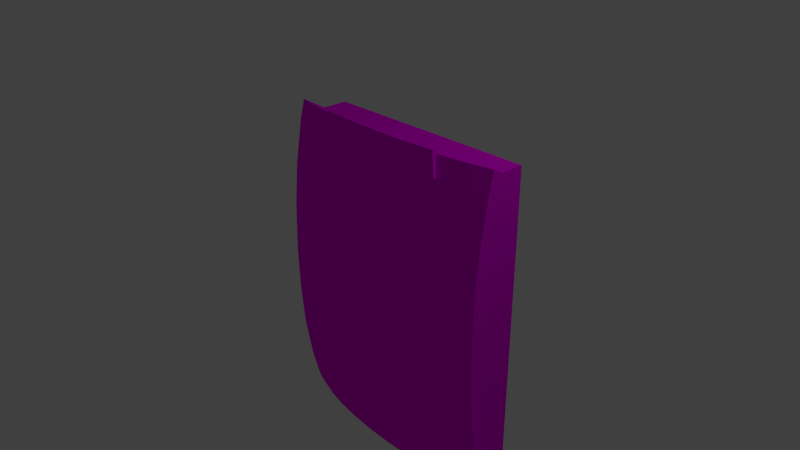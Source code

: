 # Source: security_reader_red_aaron_hubbell.blend  (saved by Blender 2.75.0; exported with 4.5.12 LTS)
import bpy
from mathutils import Matrix  # noqa: F401  (used for matrix-valued properties, if any)

bpy.ops.wm.read_factory_settings(use_empty=True)
scene = bpy.context.scene
scene.name = 'Scene'

# ---- collections
col_collection_1 = bpy.data.collections.new('Collection 1'); scene.collection.children.link(col_collection_1)

# ---- images (referenced by path relative to the original .blend; pixels are not part of the script)
import os
ASSET_DIR = os.environ.get("B2B_ASSET_DIR", "")  # directory of the original .blend (textures are referenced by path, not embedded)
HERE = os.path.dirname(os.path.abspath(__file__))  # packed textures are extracted next to this script under _unpacked/

def load_image(name, relpath, width, height, colorspace="sRGB"):
    """Load a texture the original file referenced (path relative to the .blend, or extracted next to this script)."""
    p = next((c for c in (os.path.join(HERE, relpath), os.path.join(ASSET_DIR, relpath)) if relpath and os.path.exists(c)), "")
    if p:
        img = bpy.data.images.load(p, check_existing=True)
        img.name = name
    else:  # same state as the original file: an image datablock whose file is absent (Cycles renders it pink)
        img = bpy.data.images.new(name, width, height)
        img.source = "FILE"
        img.filepath = "//" + (relpath or name)
    img.colorspace_settings.name = colorspace
    return img
img_20170403_143636_jpg = load_image('20170403_143636.jpg', 'alarm key card light/reader_red.jpg', 1024, 1024, 'sRGB')

# ---- materials (node trees are filled in below, after node groups)
mat_security_material = bpy.data.materials.new('security_material')
mat_security_material.alpha_threshold = 0.0
mat_security_material.roughness = 0.5

# ---- material node trees
mat_security_material.use_nodes = True; mat_security_material.node_tree.nodes.clear()
_N = mat_security_material.node_tree.nodes; _L = mat_security_material.node_tree.links
n0 = _N.new('ShaderNodeBsdfDiffuse'); n0.name = 'Diffuse BSDF'; n0.location = (10, 300)
n1 = _N.new('ShaderNodeTexImage'); n1.name = 'Image Texture'; n1.location = (-189, 348)
n1.width = 140
n1.image = img_20170403_143636_jpg
n2 = _N.new('ShaderNodeOutputMaterial'); n2.name = 'Material Output'; n2.location = (248, 298)
_L.new(n0.outputs[0], n2.inputs[0])
_L.new(n1.outputs[0], n0.inputs[0])
n2.is_active_output = True

# ---- world
world_world = bpy.data.worlds.new('World'); scene.world = world_world
world_world.color = (0.05088, 0.05088, 0.05088)
world_world.use_sun_shadow = False
world_world.sun_shadow_jitter_overblur = 0.0
world_world.cycles.sampling_method = 'MANUAL'
world_world.cycles.sample_map_resolution = 256

# ---- cameras
cam_camera = bpy.data.cameras.new('Camera')
cam_camera.clip_end = 100.0
cam_camera.lens = 35.0
cam_camera.sensor_width = 32.0
cam_camera.sensor_height = 18.0
cam_camera.ortho_scale = 7.314
cam_camera.dof.focus_distance = 0.0

# ---- lights
light_lamp = bpy.data.lights.new('Lamp', 'POINT')
light_lamp.transmission_factor = 0.0
light_lamp.cutoff_distance = 30.0
light_lamp.energy = 100.0
light_lamp.shadow_buffer_clip_start = 1.001
light_lamp.shadow_soft_size = 0.1
light_lamp.shadow_maximum_resolution = 0.006
light_lamp.use_absolute_resolution = True
light_lamp.cycles.use_multiple_importance_sampling = False

# ---- meshes
me_cube_001 = bpy.data.meshes.new('Cube.001')
me_cube_001.from_pydata([(-0.3071, -0.5629, -1.005), (-0.3071, -0.6466, -0.7757), (-0.3071, -0.6107, -0.8967), (-0.3071, -0.7718, 1.075), (-0.3071, -0.7718, 0.02172), (-0.3071, -0.7488, -0.2337), (-0.3071, -0.6926, -0.587), (-0.3071, -0.6926, 1.684), (-0.3071, -0.7488, 1.33), (-0.3071, -0.7819, 0.947), (-0.3071, -0.7921, 0.5483), (-0.3071, -0.7819, 0.1496), (-2.324, -0.763, 1.226), (-2.324, -0.763, -0.1296), (-2.324, -0.7953, 0.5483), (-2.324, -0.7851, 0.947), (-2.324, -0.7851, 0.1496), (-2.324, -0.6407, -0.8197), (-2.324, -0.6975, -0.587), (-2.324, -0.6975, 1.684), (-2.324, -0.7536, 1.33), (-2.324, -0.7536, -0.2337), (-2.324, -0.6178, -0.8967), (-1.613, -0.7492, 1.845), (-1.887, -0.7286, 1.845), (-2.14, -0.6952, 1.845), (-0.5142, -0.6952, 1.845), (-0.7672, -0.7286, 1.845), (-1.042, -0.7492, 1.845), (-1.327, -0.7562, 1.845), (-0.3071, -0.6532, 1.845), (-2.324, -0.6581, 1.845), (-1.565, -0.6896, -1.013), (-1.793, -0.6724, -1.013), (-2.004, -0.6446, -1.013), (-2.188, -0.6072, -1.013), (-0.3151, -0.5616, -1.013), (-0.4664, -0.6072, -1.013), (-0.6509, -0.6446, -1.013), (-0.8614, -0.6724, -1.013), (-1.09, -0.6896, -1.013), (-1.327, -0.6953, -1.013), (-0.3071, -0.558, -1.013), (-2.324, -0.5664, -1.013), (-1.636, -0.9247, 1.942), (-1.662, -0.9592, 1.769), (-1.699, -1.008, 1.391), (-1.722, -1.039, 0.9804), (-1.729, -1.049, 0.5536), (-1.722, -1.039, 0.1269), (-1.699, -1.008, -0.2835), (-1.662, -0.9592, -0.6616), (-1.612, -0.8931, -0.9931), (-1.93, -0.901, 1.942), (-1.981, -0.9335, 1.769), (-2.053, -0.9798, 1.391), (-2.098, -1.008, 0.9804), (-2.113, -1.018, 0.5536), (-2.098, -1.008, 0.1269), (-2.053, -0.9798, -0.2835), (-1.981, -0.9335, -0.6616), (-1.884, -0.8713, -0.9931), (-2.201, -0.8626, 1.942), (-2.275, -0.8919, 1.769), (-2.379, -0.9335, 1.391), (-2.397, -0.9405, -0.172), (-2.379, -0.9335, -0.2835), (-2.275, -0.8919, -0.6616), (-2.133, -0.8358, -0.9931), (-2.397, -0.9776, 0.5536), (-2.397, -0.9658, 0.1269), (-2.397, -0.8, -0.9107), (-2.352, -0.7882, -0.9931), (-2.397, -0.8652, 1.769), (-2.397, -0.9297, 1.391), (-2.397, -0.9297, -0.2835), (-2.397, -0.7737, -0.9931), (-0.2386, -0.8068, -0.8636), (-0.3088, -0.7882, -0.9931), (-0.4602, -0.8626, 1.942), (-0.3865, -0.8919, 1.769), (-0.2816, -0.9335, 1.391), (-0.2386, -0.9506, -0.01002), (-0.2816, -0.9335, -0.2835), (-0.3865, -0.8919, -0.6616), (-0.5277, -0.8358, -0.9931), (-0.731, -0.901, 1.942), (-0.6803, -0.9335, 1.769), (-0.608, -0.9798, 1.391), (-0.5635, -1.008, 0.9804), (-0.5485, -1.018, 0.5536), (-0.5635, -1.008, 0.1269), (-0.608, -0.9798, -0.2835), (-0.6803, -0.9335, -0.6616), (-0.7776, -0.8713, -0.9931), (-1.025, -0.9247, 1.942), (-0.9991, -0.9592, 1.769), (-0.9622, -1.008, 1.391), (-0.9395, -1.039, 0.9804), (-0.9319, -1.049, 0.5536), (-0.9395, -1.039, 0.1269), (-0.9622, -1.008, -0.2835), (-0.9991, -0.9592, -0.6616), (-1.049, -0.8931, -0.9931), (-1.331, -0.9327, 1.942), (-1.331, -0.9678, 1.769), (-1.331, -1.018, 1.391), (-1.331, -1.049, 0.9804), (-1.331, -1.059, 0.5536), (-1.331, -1.049, 0.1269), (-1.331, -1.018, -0.2835), (-1.331, -0.9678, -0.6616), (-1.331, -0.9004, -0.9931), (-0.2386, -0.7655, -0.9931), (-0.2386, -0.9506, 1.117), (-0.2386, -0.9242, -0.2835), (-0.2386, -0.8597, -0.6616), (-0.2386, -0.8597, 1.769), (-0.2386, -0.9242, 1.391), (-0.2386, -0.9622, 0.9804), (-0.2386, -0.974, 0.5536), (-0.2386, -0.9622, 0.1269), (-0.2386, -0.8144, 1.942), (-0.2386, -0.7107, -1.109), (-2.397, -0.9405, 1.279), (-2.397, -0.9658, 0.9804), (-2.397, -0.8652, -0.6616), (-2.397, -0.82, 1.942), (-1.585, -0.8561, -1.118), (-1.829, -0.8365, -1.118), (-2.054, -0.8045, -1.118), (-2.252, -0.7616, -1.118), (-0.2471, -0.7092, -1.118), (-0.4091, -0.7616, -1.118), (-0.6066, -0.8045, -1.118), (-0.8319, -0.8365, -1.118), (-1.076, -0.8561, -1.118), (-1.331, -0.8628, -1.118), (-2.397, -0.7147, -1.118), (-2.324, -0.4258, 1.845), (-0.3071, -0.4258, 1.845), (-2.324, -0.4258, -1.013), (-0.3071, -0.4258, -1.013), (-1.636, -0.9584, 1.949), (-1.662, -0.9929, 1.776), (-1.93, -0.9348, 1.949), (-1.981, -0.9673, 1.776), (-0.731, -0.9348, 1.949), (-0.6803, -0.9673, 1.776), (-1.025, -0.9584, 1.949), (-0.9991, -0.9929, 1.776), (-1.331, -0.9664, 1.949), (-1.331, -1.002, 1.776), (-1.025, -0.9185, 1.972), (-1.025, -0.9523, 1.979), (-0.731, -0.8949, 1.972), (-0.731, -0.9286, 1.979), (-1.331, -0.9265, 1.972), (-1.636, -0.9185, 1.972), (-1.93, -0.8949, 1.972), (-1.331, -0.9603, 1.979), (-1.636, -0.9523, 1.979), (-1.93, -0.9286, 1.979)], [], [(142, 42, 36, 37, 38, 39, 40, 41, 32, 33, 34, 35, 43, 141), (13, 21, 75, 65), (33, 32, 128, 129), (29, 23, 44, 104), (7, 30, 122, 117), (22, 43, 138, 76), (16, 13, 65, 70), (32, 41, 137, 128), (24, 25, 62, 53), (1, 6, 116, 77), (14, 16, 70, 69), (34, 33, 129, 130), (25, 31, 127, 62), (2, 1, 77, 113), (15, 14, 69, 125), (35, 34, 130, 131), (26, 27, 86, 79), (9, 3, 114, 119), (31, 19, 73, 127), (43, 35, 131, 138), (30, 26, 79, 122), (3, 8, 118, 114), (17, 22, 76, 71), (27, 28, 95, 86), (4, 11, 121, 82), (18, 17, 71, 126), (37, 36, 132, 133), (36, 42, 0), (28, 29, 104, 95), (5, 4, 82, 115), (21, 18, 126, 75), (38, 37, 133, 134), (6, 5, 115, 116), (36, 0, 123, 132), (19, 20, 74, 73), (39, 38, 134, 135), (8, 7, 117, 118), (40, 39, 135, 136), (141, 43, 22, 17, 18, 21, 13, 16, 14, 15, 12, 20, 19, 31, 139), (10, 9, 119, 120), (41, 40, 136, 137), (11, 10, 120, 121), (20, 12, 124, 74), (12, 15, 125, 124), (23, 24, 53, 44), (0, 2, 113, 123), (140, 30, 7, 8, 3, 9, 10, 11, 4, 5, 6, 1, 2, 0, 42, 142), (137, 112, 52, 128), (106, 105, 45, 46), (107, 106, 46, 47), (108, 107, 47, 48), (109, 108, 48, 49), (110, 109, 49, 50), (111, 110, 50, 51), (112, 111, 51, 52), (52, 51, 60, 61), (128, 52, 61, 129), (46, 45, 54, 55), (47, 46, 55, 56), (48, 47, 56, 57), (49, 48, 57, 58), (50, 49, 58, 59), (51, 50, 59, 60), (60, 59, 66, 67), (61, 60, 67, 68), (129, 61, 68, 130), (55, 54, 63, 64), (130, 68, 72, 131), (124, 64, 74), (113, 77, 78), (115, 82, 83), (116, 115, 83, 84), (122, 79, 80, 117), (133, 78, 85, 134), (118, 117, 80, 81), (114, 118, 81), (134, 85, 94, 135), (81, 80, 87, 88), (114, 81, 88, 89, 119), (120, 119, 89, 90), (121, 120, 90, 91), (84, 83, 92, 93), (85, 84, 93, 94), (91, 90, 99, 100), (92, 91, 100, 101), (93, 92, 101, 102), (94, 93, 102, 103), (135, 94, 103, 136), (88, 87, 96, 97), (89, 88, 97, 98), (90, 89, 98, 99), (136, 103, 112, 137), (97, 96, 105, 106), (98, 97, 106, 107), (99, 98, 107, 108), (100, 99, 108, 109), (101, 100, 109, 110), (102, 101, 110, 111), (103, 102, 111, 112), (83, 82, 121, 91, 92), (78, 77, 116, 84, 85), (132, 123, 113, 78, 133), (131, 72, 76, 138), (64, 63, 73, 74), (67, 66, 75, 126), (68, 67, 126, 71, 72), (72, 71, 76), (57, 56, 125, 69), (58, 57, 69, 70), (59, 58, 70, 65, 66), (66, 65, 75), (56, 55, 64, 124, 125), (105, 96, 150, 152), (45, 105, 152, 144), (80, 79, 86, 87), (63, 62, 127, 73), (54, 53, 62, 63), (151, 149, 154, 160), (87, 86, 147, 148), (141, 139, 140, 142), (27, 26, 30, 140, 139, 31, 25, 24, 23, 29, 28), (150, 149, 151, 152), (148, 147, 149, 150), (152, 151, 143, 144), (144, 143, 145, 146), (96, 87, 148, 150), (53, 145, 162, 159), (145, 143, 161, 162), (54, 45, 144, 146), (44, 53, 159, 158), (53, 54, 146, 145), (155, 153, 154, 156), (157, 158, 161, 160), (153, 157, 160, 154), (158, 159, 162, 161), (86, 95, 153, 155), (149, 147, 156, 154), (147, 86, 155, 156), (104, 44, 158, 157), (143, 151, 160, 161), (95, 104, 157, 153)])
_uv = me_cube_001.uv_layers.new(name='UVMap')
_uv.uv.foreach_set('vector', [0.1861, 0.8367, 0.1674, 0.8367, 0.1669, 0.8354, 0.1604, 0.8121, 0.1551, 0.7836, 0.1512, 0.7512, 0.1488, 0.7159, 0.1479, 0.6793, 0.1488, 0.6427, 0.1512, 0.6074, 0.1551, 0.575, 0.1604, 0.5465, 0.1662, 0.5256, 0.1861, 0.5256, 0.8537, 0.7987, 0.855, 0.8147, 0.8272, 0.8225, 0.8257, 0.8053, 0.1512, 0.6074, 0.1488, 0.6427, 0.1211, 0.6396, 0.1239, 0.6019, 0.708, 0.1818, 0.709, 0.2259, 0.6802, 0.2295, 0.6791, 0.1823, 0.05573, 0.9465, 0.06135, 0.9713, 0.03596, 0.9861, 0.02951, 0.9595, 0.8743, 0.9171, 0.8816, 0.9351, 0.8578, 0.9514, 0.8494, 0.9321, 0.8505, 0.7556, 0.8537, 0.7987, 0.8257, 0.8053, 0.8221, 0.7592, 0.1488, 0.6427, 0.1479, 0.6793, 0.1202, 0.6788, 0.1211, 0.6396, 0.7119, 0.2682, 0.7166, 0.3072, 0.6889, 0.3166, 0.6835, 0.2748, 0.06229, 0.5672, 0.05573, 0.5964, 0.02951, 0.5848, 0.03705, 0.5535, 0.8491, 0.6941, 0.8505, 0.7556, 0.8221, 0.7592, 0.8204, 0.6934, 0.1551, 0.575, 0.1512, 0.6074, 0.1239, 0.6019, 0.1285, 0.5671, 0.7166, 0.3072, 0.7218, 0.3355, 0.6949, 0.3468, 0.6889, 0.3166, 0.06742, 0.5485, 0.06229, 0.5672, 0.03705, 0.5535, 0.04294, 0.5335, 0.8505, 0.6326, 0.8491, 0.6941, 0.8204, 0.6934, 0.8221, 0.6276, 0.1604, 0.5465, 0.1551, 0.575, 0.1285, 0.5671, 0.1345, 0.5367, 0.7166, 0.05639, 0.7119, 0.09542, 0.6835, 0.08985, 0.6889, 0.04807, 0.043, 0.833, 0.04445, 0.8527, 0.01655, 0.8591, 0.01489, 0.838, 0.8686, 0.4943, 0.863, 0.5192, 0.8364, 0.5062, 0.8428, 0.4795, 0.1662, 0.5256, 0.1604, 0.5465, 0.1345, 0.5367, 0.1412, 0.5143, 0.7225, 0.02446, 0.7166, 0.05639, 0.6889, 0.04807, 0.6956, 0.01388, 0.04445, 0.8527, 0.04773, 0.8921, 0.02032, 0.9013, 0.01655, 0.8591, 0.871, 0.9052, 0.8743, 0.9171, 0.8494, 0.9321, 0.8457, 0.9194, 0.7119, 0.09542, 0.709, 0.1378, 0.6802, 0.1352, 0.6835, 0.08985, 0.04445, 0.6903, 0.043, 0.7101, 0.01489, 0.7064, 0.01655, 0.6853, 0.863, 0.8693, 0.871, 0.9052, 0.8457, 0.9194, 0.8364, 0.8809, 0.1604, 0.8121, 0.1669, 0.8354, 0.142, 0.8459, 0.1345, 0.8209, 0.7505, 0.3746, 0.7517, 0.3746, 0.7517, 0.3759, 0.709, 0.1378, 0.708, 0.1818, 0.6791, 0.1823, 0.6802, 0.1352, 0.04773, 0.6509, 0.04445, 0.6903, 0.01655, 0.6853, 0.02032, 0.6431, 0.855, 0.8147, 0.863, 0.8693, 0.8364, 0.8809, 0.8272, 0.8225, 0.1551, 0.7836, 0.1604, 0.8121, 0.1345, 0.8209, 0.1285, 0.7905, 0.05573, 0.5964, 0.04773, 0.6509, 0.02032, 0.6431, 0.02951, 0.5848, 0.07469, 0.5306, 0.07422, 0.5318, 0.05075, 0.5156, 0.05126, 0.5143, 0.863, 0.5192, 0.855, 0.5736, 0.8272, 0.5644, 0.8364, 0.5062, 0.1512, 0.7512, 0.1551, 0.7836, 0.1285, 0.7905, 0.1239, 0.7557, 0.04773, 0.8921, 0.05573, 0.9465, 0.02951, 0.9595, 0.02032, 0.9013, 0.1488, 0.7159, 0.1512, 0.7512, 0.1239, 0.7557, 0.1211, 0.718, 0.9015, 0.9353, 0.8816, 0.9351, 0.8743, 0.9171, 0.871, 0.9052, 0.863, 0.8693, 0.855, 0.8147, 0.8537, 0.7987, 0.8505, 0.7556, 0.8491, 0.6941, 0.8505, 0.6326, 0.8537, 0.5896, 0.855, 0.5736, 0.863, 0.5192, 0.8686, 0.4943, 0.9015, 0.4946, 0.04155, 0.7715, 0.043, 0.833, 0.01489, 0.838, 0.01321, 0.7723, 0.1479, 0.6793, 0.1488, 0.7159, 0.1211, 0.718, 0.1202, 0.6788, 0.043, 0.7101, 0.04155, 0.7715, 0.01321, 0.7723, 0.01489, 0.7064, 0.855, 0.5736, 0.8537, 0.5896, 0.8257, 0.5816, 0.8272, 0.5644, 0.8537, 0.5896, 0.8505, 0.6326, 0.8221, 0.6276, 0.8257, 0.5816, 0.709, 0.2259, 0.7119, 0.2682, 0.6835, 0.2748, 0.6802, 0.2295, 0.07422, 0.5318, 0.06742, 0.5485, 0.04294, 0.5335, 0.05075, 0.5156, 0.09377, 0.9711, 0.06135, 0.9713, 0.05573, 0.9465, 0.04773, 0.8921, 0.04445, 0.8527, 0.043, 0.833, 0.04155, 0.7715, 0.043, 0.7101, 0.04445, 0.6903, 0.04773, 0.6509, 0.05573, 0.5964, 0.06229, 0.5672, 0.06742, 0.5485, 0.07422, 0.5318, 0.07493, 0.5305, 0.09377, 0.5304, 0.1698, 0.01462, 0.1698, 0.03402, 0.1284, 0.03398, 0.1325, 0.01458, 0.1698, 0.4021, 0.1698, 0.4602, 0.1211, 0.4601, 0.1157, 0.4021, 0.1698, 0.339, 0.1698, 0.4021, 0.1157, 0.4021, 0.1124, 0.3389, 0.1698, 0.2732, 0.1698, 0.339, 0.1124, 0.3389, 0.1113, 0.2732, 0.1698, 0.2074, 0.1698, 0.2732, 0.1113, 0.2732, 0.1124, 0.2074, 0.1698, 0.144, 0.1698, 0.2074, 0.1124, 0.2074, 0.1157, 0.1439, 0.1698, 0.08545, 0.1698, 0.144, 0.1157, 0.1439, 0.1211, 0.0854, 0.1698, 0.03402, 0.1698, 0.08545, 0.1211, 0.0854, 0.1284, 0.03398, 0.1284, 0.03398, 0.1211, 0.0854, 0.07433, 0.08528, 0.08861, 0.03388, 0.1325, 0.01458, 0.1284, 0.03398, 0.08861, 0.03388, 0.09658, 0.01449, 0.1157, 0.4021, 0.1211, 0.4601, 0.07433, 0.46, 0.06372, 0.4019, 0.1124, 0.3389, 0.1157, 0.4021, 0.06372, 0.4019, 0.05718, 0.3388, 0.1113, 0.2732, 0.1124, 0.3389, 0.05718, 0.3388, 0.05498, 0.2731, 0.1124, 0.2074, 0.1113, 0.2732, 0.05498, 0.2731, 0.05718, 0.2072, 0.1157, 0.1439, 0.1124, 0.2074, 0.05718, 0.2072, 0.06372, 0.1438, 0.1211, 0.0854, 0.1157, 0.1439, 0.06372, 0.1438, 0.07433, 0.08528, 0.07433, 0.08528, 0.06372, 0.1438, 0.01579, 0.1436, 0.0312, 0.08508, 0.08861, 0.03388, 0.07433, 0.08528, 0.0312, 0.08508, 0.05193, 0.03371, 0.09658, 0.01449, 0.08861, 0.03388, 0.05193, 0.03371, 0.06351, 0.01434, 0.06372, 0.4019, 0.07433, 0.46, 0.0312, 0.4598, 0.01579, 0.4017, 0.06351, 0.01434, 0.05193, 0.03371, 0.01978, 0.03348, 0.03451, 0.01413, 0.01321, 0.3846, 0.01579, 0.4017, 0.01321, 0.4017, 0.3301, 0.03337, 0.3301, 0.05353, 0.3198, 0.03348, 0.3301, 0.1435, 0.3301, 0.1858, 0.3238, 0.1436, 0.3301, 0.08493, 0.3301, 0.1435, 0.3238, 0.1436, 0.3084, 0.08508, 0.3301, 0.4861, 0.2976, 0.4863, 0.3084, 0.4598, 0.3301, 0.4597, 0.3051, 0.01413, 0.3198, 0.03348, 0.2877, 0.03371, 0.2761, 0.01434, 0.3301, 0.4017, 0.3301, 0.4597, 0.3084, 0.4598, 0.3238, 0.4017, 0.3301, 0.3596, 0.3301, 0.4017, 0.3238, 0.4017, 0.2761, 0.01434, 0.2877, 0.03371, 0.251, 0.03388, 0.243, 0.01449, 0.3238, 0.4017, 0.3084, 0.4598, 0.2653, 0.46, 0.2759, 0.4019, 0.3301, 0.3596, 0.3238, 0.4017, 0.2759, 0.4019, 0.2824, 0.3388, 0.3301, 0.3386, 0.3301, 0.2728, 0.3301, 0.3386, 0.2824, 0.3388, 0.2846, 0.2731, 0.3301, 0.207, 0.3301, 0.2728, 0.2846, 0.2731, 0.2824, 0.2072, 0.3084, 0.08508, 0.3238, 0.1436, 0.2759, 0.1438, 0.2653, 0.08528, 0.2877, 0.03371, 0.3084, 0.08508, 0.2653, 0.08528, 0.251, 0.03388, 0.2824, 0.2072, 0.2846, 0.2731, 0.2283, 0.2732, 0.2272, 0.2074, 0.2759, 0.1438, 0.2824, 0.2072, 0.2272, 0.2074, 0.2239, 0.1439, 0.2653, 0.08528, 0.2759, 0.1438, 0.2239, 0.1439, 0.2185, 0.0854, 0.251, 0.03388, 0.2653, 0.08528, 0.2185, 0.0854, 0.2112, 0.03398, 0.243, 0.01449, 0.251, 0.03388, 0.2112, 0.03398, 0.2071, 0.01458, 0.2759, 0.4019, 0.2653, 0.46, 0.2185, 0.4601, 0.2239, 0.4021, 0.2824, 0.3388, 0.2759, 0.4019, 0.2239, 0.4021, 0.2272, 0.3389, 0.2846, 0.2731, 0.2824, 0.3388, 0.2272, 0.3389, 0.2283, 0.2732, 0.2071, 0.01458, 0.2112, 0.03398, 0.1698, 0.03402, 0.1698, 0.01462, 0.2239, 0.4021, 0.2185, 0.4601, 0.1698, 0.4602, 0.1698, 0.4021, 0.2272, 0.3389, 0.2239, 0.4021, 0.1698, 0.4021, 0.1698, 0.339, 0.2283, 0.2732, 0.2272, 0.3389, 0.1698, 0.339, 0.1698, 0.2732, 0.2272, 0.2074, 0.2283, 0.2732, 0.1698, 0.2732, 0.1698, 0.2074, 0.2239, 0.1439, 0.2272, 0.2074, 0.1698, 0.2074, 0.1698, 0.144, 0.2185, 0.0854, 0.2239, 0.1439, 0.1698, 0.144, 0.1698, 0.08545, 0.2112, 0.03398, 0.2185, 0.0854, 0.1698, 0.08545, 0.1698, 0.03402, 0.3238, 0.1436, 0.3301, 0.1858, 0.3301, 0.207, 0.2824, 0.2072, 0.2759, 0.1438, 0.3198, 0.03348, 0.3301, 0.05353, 0.3301, 0.08493, 0.3084, 0.08508, 0.2877, 0.03371, 0.3289, 0.01388, 0.3301, 0.01527, 0.3301, 0.03337, 0.3198, 0.03348, 0.3051, 0.01413, 0.03451, 0.01413, 0.01978, 0.03348, 0.01321, 0.03341, 0.01321, 0.01391, 0.01579, 0.4017, 0.0312, 0.4598, 0.01321, 0.4597, 0.01321, 0.4017, 0.0312, 0.08508, 0.01579, 0.1436, 0.01321, 0.1436, 0.01321, 0.08496, 0.05193, 0.03371, 0.0312, 0.08508, 0.01321, 0.08496, 0.01321, 0.04625, 0.01978, 0.03348, 0.01978, 0.03348, 0.01321, 0.04625, 0.01321, 0.03341, 0.05498, 0.2731, 0.05718, 0.3388, 0.01321, 0.3386, 0.01321, 0.2729, 0.05718, 0.2072, 0.05498, 0.2731, 0.01321, 0.2729, 0.01321, 0.207, 0.06372, 0.1438, 0.05718, 0.2072, 0.01321, 0.207, 0.01321, 0.1608, 0.01579, 0.1436, 0.01579, 0.1436, 0.01321, 0.1608, 0.01321, 0.1436, 0.05718, 0.3388, 0.06372, 0.4019, 0.01579, 0.4017, 0.01321, 0.3846, 0.01321, 0.3386, 0.9325, 0.5798, 0.9337, 0.631, 0.9292, 0.631, 0.928, 0.5798, 0.9337, 0.5287, 0.9325, 0.5798, 0.928, 0.5798, 0.9292, 0.5287, 0.3084, 0.4598, 0.2976, 0.4863, 0.2578, 0.4865, 0.2653, 0.46, 0.0312, 0.4598, 0.04201, 0.4863, 0.01321, 0.4861, 0.01321, 0.4597, 0.07433, 0.46, 0.08178, 0.4865, 0.04201, 0.4863, 0.0312, 0.4598, 0.2169, 0.6146, 0.2169, 0.6617, 0.2126, 0.6617, 0.2126, 0.6146, 0.7822, 0.4435, 0.782, 0.4158, 0.787, 0.4159, 0.7872, 0.4436, 0.3566, 0.4518, 0.3566, 0.01388, 0.6526, 0.01388, 0.6526, 0.4518, 0.7119, 0.09542, 0.7166, 0.05639, 0.7225, 0.02446, 0.7543, 0.02446, 0.7543, 0.3355, 0.7218, 0.3355, 0.7166, 0.3072, 0.7119, 0.2682, 0.709, 0.2259, 0.708, 0.1818, 0.709, 0.1378, 0.2422, 0.6657, 0.2169, 0.6617, 0.2169, 0.6146, 0.2421, 0.6146, 0.2423, 0.7149, 0.217, 0.7071, 0.2169, 0.6617, 0.2422, 0.6657, 0.2421, 0.6146, 0.2169, 0.6146, 0.2169, 0.5675, 0.2422, 0.5635, 0.2422, 0.5635, 0.2169, 0.5675, 0.217, 0.5221, 0.2423, 0.5143, 0.9337, 0.631, 0.9374, 0.6801, 0.9328, 0.6801, 0.9292, 0.631, 0.7505, 0.4389, 0.7554, 0.4388, 0.7556, 0.4435, 0.7507, 0.4436, 0.217, 0.5221, 0.2169, 0.5675, 0.2126, 0.5675, 0.2127, 0.5221, 0.9374, 0.4795, 0.9337, 0.5287, 0.9292, 0.5287, 0.9328, 0.4795, 0.982, 0.05921, 0.9824, 0.01388, 0.9868, 0.01388, 0.9864, 0.05921, 0.7505, 0.4389, 0.7507, 0.4112, 0.7556, 0.4111, 0.7554, 0.4388, 0.9233, 0.2663, 0.92, 0.3116, 0.915, 0.3116, 0.9183, 0.2663, 0.9189, 0.3587, 0.92, 0.4059, 0.915, 0.4059, 0.9139, 0.3587, 0.92, 0.3116, 0.9189, 0.3587, 0.9139, 0.3587, 0.915, 0.3116, 0.92, 0.4059, 0.9233, 0.4512, 0.9183, 0.4512, 0.915, 0.4059, 0.9824, 0.1988, 0.982, 0.1535, 0.9864, 0.1535, 0.9868, 0.1988, 0.2169, 0.6617, 0.217, 0.7071, 0.2127, 0.7071, 0.2126, 0.6617, 0.787, 0.4159, 0.782, 0.4158, 0.7822, 0.4111, 0.7872, 0.4112, 0.9818, 0.1064, 0.982, 0.05921, 0.9864, 0.05921, 0.9862, 0.1064, 0.2169, 0.5675, 0.2169, 0.6146, 0.2126, 0.6146, 0.2126, 0.5675, 0.982, 0.1535, 0.9818, 0.1064, 0.9862, 0.1064, 0.9864, 0.1535])
me_cube_001.materials.append(mat_security_material)
me_cube_001.use_remesh_preserve_volume = False
me_cube_001.use_remesh_preserve_attributes = False
me_cube_001.use_mirror_vertex_groups = False
me_cube_001.update()

# ---- objects
ob_cube = bpy.data.objects.new('Cube', me_cube_001)
ob_lamp = bpy.data.objects.new('Lamp', light_lamp)
ob_camera = bpy.data.objects.new('Camera', cam_camera)

# ---- transforms, parenting, visibility, modifiers, constraints
ob_cube.location = (2.608, 0.8652, -0.8216)
ob_cube.scale = (1.428, 1.428, 1.428)
ob_cube.lineart.crease_threshold = 0.0
ob_lamp.location = (4.076, 1.005, 5.904)
ob_lamp.rotation_euler = (0.6503, 0.05522, 1.866)
ob_lamp.lock_rotations_4d = False
ob_lamp.empty_display_type = 'ARROWS'
ob_lamp.color = (0.0, 0.0, 0.0, 0.0)
ob_lamp.lineart.crease_threshold = 0.0
ob_camera.location = (7.481, -6.508, 5.344)
ob_camera.rotation_euler = (1.109, 0.0, 0.8149)
ob_camera.lock_rotations_4d = False
ob_camera.empty_display_type = 'ARROWS'
ob_camera.color = (0.0, 0.0, 0.0, 0.0)
ob_camera.display_type = 'WIRE'
ob_camera.lineart.crease_threshold = 0.0

# ---- collection membership
col_collection_1.objects.link(ob_cube)
col_collection_1.objects.link(ob_lamp)
col_collection_1.objects.link(ob_camera)

# ---- scene / render settings (as saved in the file)
scene.camera = ob_camera
scene.frame_start = 1; scene.frame_end = 250; scene.frame_set(1)
scene.render.engine = 'CYCLES'
scene.render.resolution_percentage = 50
scene.render.dither_intensity = 0.0
scene.cycles.use_denoising = False
scene.cycles.samples = 10
scene.cycles.sampling_pattern = 'TABULATED_SOBOL'
scene.cycles.light_sampling_threshold = 0.0
scene.cycles.use_adaptive_sampling = False
scene.cycles.use_light_tree = False
scene.cycles.blur_glossy = 0.0
scene.cycles.pixel_filter_type = 'GAUSSIAN'
scene.cycles.sample_clamp_indirect = 0.0
scene.view_settings.view_transform = 'Standard'
bpy.context.view_layer.update()
